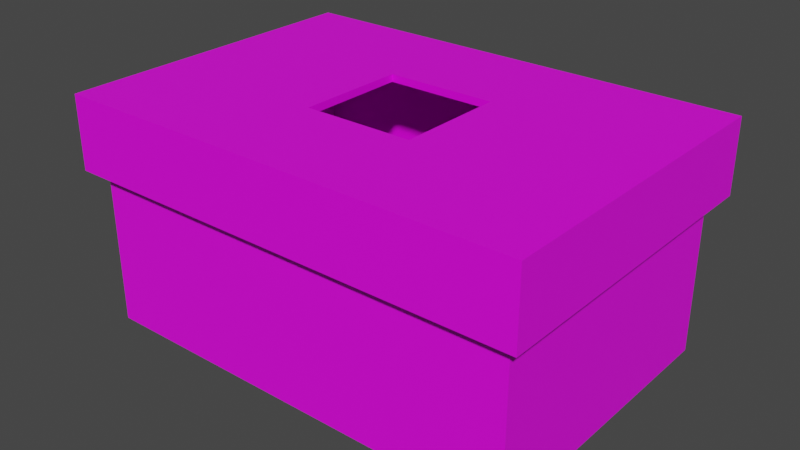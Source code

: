 # Source: Recycling_Box.blend  (saved by Blender 2.90.8; exported with 4.5.12 LTS)
import bpy
from mathutils import Matrix  # noqa: F401  (used for matrix-valued properties, if any)

bpy.ops.wm.read_factory_settings(use_empty=True)
scene = bpy.context.scene
scene.name = 'Scene'

# ---- collections
col_collection = bpy.data.collections.new('Collection'); scene.collection.children.link(col_collection)

# ---- images (referenced by path relative to the original .blend; pixels are not part of the script)
import os
ASSET_DIR = os.environ.get("B2B_ASSET_DIR", "")  # directory of the original .blend (textures are referenced by path, not embedded)
HERE = os.path.dirname(os.path.abspath(__file__))  # packed textures are extracted next to this script under _unpacked/

def load_image(name, relpath, width, height, colorspace="sRGB"):
    """Load a texture the original file referenced (path relative to the .blend, or extracted next to this script)."""
    p = next((c for c in (os.path.join(HERE, relpath), os.path.join(ASSET_DIR, relpath)) if relpath and os.path.exists(c)), "")
    if p:
        img = bpy.data.images.load(p, check_existing=True)
        img.name = name
    else:  # same state as the original file: an image datablock whose file is absent (Cycles renders it pink)
        img = bpy.data.images.new(name, width, height)
        img.source = "FILE"
        img.filepath = "//" + (relpath or name)
    img.colorspace_settings.name = colorspace
    return img
img_colour_palette_png = load_image('Colour Palette.png', 'Colour Palette.png', 1024, 1024, 'sRGB')

# ---- materials (node trees are filled in below, after node groups)
mat_material = bpy.data.materials.new('Material')
mat_material.use_transparent_shadow = False

# ---- material node trees
mat_material.use_nodes = True; mat_material.node_tree.nodes.clear()
_N = mat_material.node_tree.nodes; _L = mat_material.node_tree.links
n0 = _N.new('ShaderNodeBsdfPrincipled'); n0.name = 'Principled BSDF'; n0.location = (10, 300)
n0.distribution = 'GGX'
n0.subsurface_method = 'BURLEY'
n0.inputs[3].default_value = 1.45
n0.inputs[27].default_value = (0.0, 0.0, 0.0, 1.0)
n0.inputs[28].default_value = 1.0
n1 = _N.new('ShaderNodeOutputMaterial'); n1.name = 'Material Output'; n1.location = (300, 300)
n2 = _N.new('ShaderNodeTexImage'); n2.name = 'Image Texture'; n2.location = (-304, 301)
n2.image = img_colour_palette_png
_L.new(n0.outputs[0], n1.inputs[0])
_L.new(n2.outputs[0], n0.inputs[0])
n1.is_active_output = True

# ---- world
world_world = bpy.data.worlds.new('World'); scene.world = world_world
world_world.use_nodes = True; world_world.node_tree.nodes.clear()
_N = world_world.node_tree.nodes; _L = world_world.node_tree.links
n0 = _N.new('ShaderNodeOutputWorld'); n0.name = 'World Output'; n0.location = (300, 300)
n1 = _N.new('ShaderNodeBackground'); n1.name = 'Background'; n1.location = (10, 300)
n1.inputs[0].default_value = (0.05088, 0.05088, 0.05088, 1.0)
_L.new(n1.outputs[0], n0.inputs[0])
n0.is_active_output = True
world_world.color = (0.05088, 0.05088, 0.05088)
world_world.use_sun_shadow = False
world_world.sun_shadow_jitter_overblur = 0.0

# ---- meshes
me_cube_001 = bpy.data.meshes.new('Cube.001')
me_cube_001.from_pydata([(-0.6, -0.4, -0.2), (-0.6, -0.4, 0.4), (-0.6, 0.4, -0.2), (-0.6, 0.4, 0.4), (0.6, -0.4, -0.2), (0.6, -0.4, 0.4), (0.6, 0.4, -0.2), (0.6, 0.4, 0.4), (-0.57, -0.38, 0.4), (-0.57, 0.38, 0.4), (0.57, 0.38, 0.4), (0.57, -0.38, 0.4), (-0.57, -0.38, -0.18), (-0.57, 0.38, -0.18), (0.57, 0.38, -0.18), (0.57, -0.38, -0.18)], [], [(0, 1, 3, 2), (2, 3, 7, 6), (6, 7, 5, 4), (4, 5, 1, 0), (2, 6, 4, 0), (1, 5, 11, 8), (11, 10, 14, 15), (7, 3, 9, 10), (5, 7, 10, 11), (3, 1, 8, 9), (14, 13, 12, 15), (9, 8, 12, 13), (8, 11, 15, 12), (10, 9, 13, 14)])
_uv = me_cube_001.uv_layers.new(name='UVMap')
_uv.uv.foreach_set('vector', [0.8667, 0.8199, 0.8667, 0.8199, 0.8667, 0.8199, 0.8667, 0.8199, 0.8667, 0.8199, 0.8667, 0.8199, 0.8667, 0.8199, 0.8667, 0.8199, 0.8667, 0.8199, 0.8667, 0.8199, 0.8667, 0.8199, 0.8667, 0.8199, 0.8667, 0.8199, 0.8667, 0.8199, 0.8667, 0.8199, 0.8667, 0.8199, 0.8667, 0.8199, 0.8667, 0.8199, 0.8667, 0.8199, 0.8667, 0.8199, 0.8667, 0.8199, 0.8667, 0.8199, 0.8667, 0.8199, 0.8667, 0.8199, 0.8667, 0.8199, 0.8667, 0.8199, 0.8667, 0.8199, 0.8667, 0.8199, 0.8667, 0.8199, 0.8667, 0.8199, 0.8667, 0.8199, 0.8667, 0.8199, 0.8667, 0.8199, 0.8667, 0.8199, 0.8667, 0.8199, 0.8667, 0.8199, 0.8667, 0.8199, 0.8667, 0.8199, 0.8667, 0.8199, 0.8667, 0.8199, 0.8667, 0.8199, 0.8667, 0.8199, 0.8667, 0.8199, 0.8667, 0.8199, 0.8667, 0.8199, 0.8667, 0.8199, 0.8667, 0.8199, 0.8667, 0.8199, 0.8667, 0.8199, 0.8667, 0.8199, 0.8667, 0.8199, 0.8667, 0.8199, 0.8667, 0.8199, 0.8667, 0.8199, 0.8667, 0.8199, 0.8667, 0.8199])
me_cube_001.materials.append(mat_material)
me_cube_001.use_mirror_x = True
me_cube_001.update()
me_cube_002 = bpy.data.meshes.new('Cube.002')
me_cube_002.from_pydata([(-0.64, -0.44, 0.2274), (-0.64, -0.44, 0.4274), (-0.64, 0.44, 0.2274), (-0.64, 0.44, 0.4274), (0.64, -0.44, 0.2274), (0.64, -0.44, 0.4274), (0.64, 0.44, 0.2274), (0.64, 0.44, 0.4274), (-0.608, 0.418, 0.2274), (-0.608, -0.418, 0.2274), (0.608, 0.418, 0.2274), (0.608, -0.418, 0.2274), (-0.608, 0.418, 0.4074), (-0.608, -0.418, 0.4074), (0.608, 0.418, 0.4074), (0.608, -0.418, 0.4074), (0.15, 0.15, 0.4274), (-0.15, 0.15, 0.4274), (-0.15, -0.15, 0.4274), (0.15, -0.15, 0.4274), (-0.15, 0.15, 0.4074), (0.15, 0.15, 0.4074), (-0.15, -0.15, 0.4074), (0.15, -0.15, 0.4074)], [], [(0, 1, 3, 2), (2, 3, 7, 6), (6, 7, 5, 4), (4, 5, 1, 0), (2, 6, 10, 8), (18, 1, 5, 19), (19, 5, 7, 3, 1, 18, 17, 16), (11, 9, 13, 15), (0, 2, 8, 9), (6, 4, 11, 10), (4, 0, 9, 11), (22, 13, 12, 14, 15, 23, 21, 20), (15, 13, 22, 23), (8, 10, 14, 12), (10, 11, 15, 14), (9, 8, 12, 13), (20, 17, 18, 22), (21, 16, 17, 20), (19, 16, 21, 23), (18, 19, 23, 22)])
_uv = me_cube_002.uv_layers.new(name='UVMap')
_uv.uv.foreach_set('vector', [0.8667, 0.8371, 0.8667, 0.8371, 0.8667, 0.8371, 0.8667, 0.8371, 0.8667, 0.8371, 0.8667, 0.8371, 0.8667, 0.8371, 0.8667, 0.8371, 0.8667, 0.8371, 0.8667, 0.8371, 0.8667, 0.8371, 0.8667, 0.8371, 0.8667, 0.8371, 0.8667, 0.8371, 0.8667, 0.8371, 0.8667, 0.8371, 0.8667, 0.8371, 0.8667, 0.8371, 0.8667, 0.8371, 0.8667, 0.8371, 0.8667, 0.8371, 0.8667, 0.8371, 0.8667, 0.8371, 0.8667, 0.8371, 0.8667, 0.8371, 0.8667, 0.8371, 0.8667, 0.8371, 0.8667, 0.8371, 0.8667, 0.8371, 0.8667, 0.8371, 0.8667, 0.8371, 0.8667, 0.8371, 0.8667, 0.8371, 0.8667, 0.8371, 0.8667, 0.8371, 0.8667, 0.8371, 0.8667, 0.8371, 0.8667, 0.8371, 0.8667, 0.8371, 0.8667, 0.8371, 0.8667, 0.8371, 0.8667, 0.8371, 0.8667, 0.8371, 0.8667, 0.8371, 0.8667, 0.8371, 0.8667, 0.8371, 0.8667, 0.8371, 0.8667, 0.8371, 0.8667, 0.8371, 0.8667, 0.8371, 0.8667, 0.8371, 0.8667, 0.8371, 0.8667, 0.8371, 0.8667, 0.8371, 0.8667, 0.8371, 0.8667, 0.8371, 0.8667, 0.8371, 0.8667, 0.8371, 0.8667, 0.8371, 0.8667, 0.8371, 0.8667, 0.8371, 0.8667, 0.8371, 0.8667, 0.8371, 0.8667, 0.8371, 0.8667, 0.8371, 0.8667, 0.8371, 0.8667, 0.8371, 0.8667, 0.8371, 0.8667, 0.8371, 0.8667, 0.8371, 0.8667, 0.8371, 0.8667, 0.8371, 0.8667, 0.8371, 0.8667, 0.8371, 0.8667, 0.8371, 0.8667, 0.8371, 0.8667, 0.8371, 0.8667, 0.8371, 0.8667, 0.8371, 0.8667, 0.8371, 0.8667, 0.8371, 0.8667, 0.8371, 0.8667, 0.8371, 0.8667, 0.8371, 0.8667, 0.8371, 0.8667, 0.8371, 0.8667, 0.8371, 0.8667, 0.8371])
me_cube_002.materials.append(mat_material)
me_cube_002.use_mirror_x = True
me_cube_002.update()

# ---- objects
ob_base = bpy.data.objects.new('Base', me_cube_001)
ob_top = bpy.data.objects.new('Top', me_cube_002)

# ---- transforms, parenting, visibility, modifiers, constraints
ob_base.location = (0.0, 0.0, 0.0)
ob_base.lineart.crease_threshold = 0.0
ob_base.use_mesh_mirror_x = True
ob_top.location = (0.0, 0.0, 0.0)
ob_top.lineart.crease_threshold = 0.0
ob_top.use_mesh_mirror_x = True

# ---- collection membership
col_collection.objects.link(ob_base)
col_collection.objects.link(ob_top)

# ---- scene / render settings (as saved in the file)
scene.frame_start = 1; scene.frame_end = 250; scene.frame_set(1)
scene.render.engine = 'BLENDER_EEVEE_NEXT'
scene.cycles.use_denoising = False
scene.cycles.samples = 128
scene.cycles.sampling_pattern = 'TABULATED_SOBOL'
scene.cycles.use_adaptive_sampling = False
scene.cycles.use_light_tree = False
scene.view_settings.view_transform = 'Filmic'
bpy.context.view_layer.update()

# ---- added for rendering (the .blend has no active camera and no usable light): camera, sun
cam_auto = bpy.data.cameras.new('AutoCamera')
cam_auto.lens = 50.0
cam_auto.sensor_width = 36.0
cam_auto.clip_end = 1000.0
ob_auto_camera = bpy.data.objects.new('AutoCamera', cam_auto)
scene.collection.objects.link(ob_auto_camera)
ob_auto_camera.location = (1.54999, -1.85999, 1.35371)
ob_auto_camera.rotation_euler = (1.09748, -7.21219e-08, 0.694738)
scene.camera = ob_auto_camera
light_auto_sun = bpy.data.lights.new('AutoSun', 'SUN')
light_auto_sun.energy = 3.0
light_auto_sun.angle = 0.0523599
ob_auto_sun = bpy.data.objects.new('AutoSun', light_auto_sun)
scene.collection.objects.link(ob_auto_sun)
ob_auto_sun.rotation_euler = (0.872665, 0.174533, 0.523599)
bpy.context.view_layer.update()
